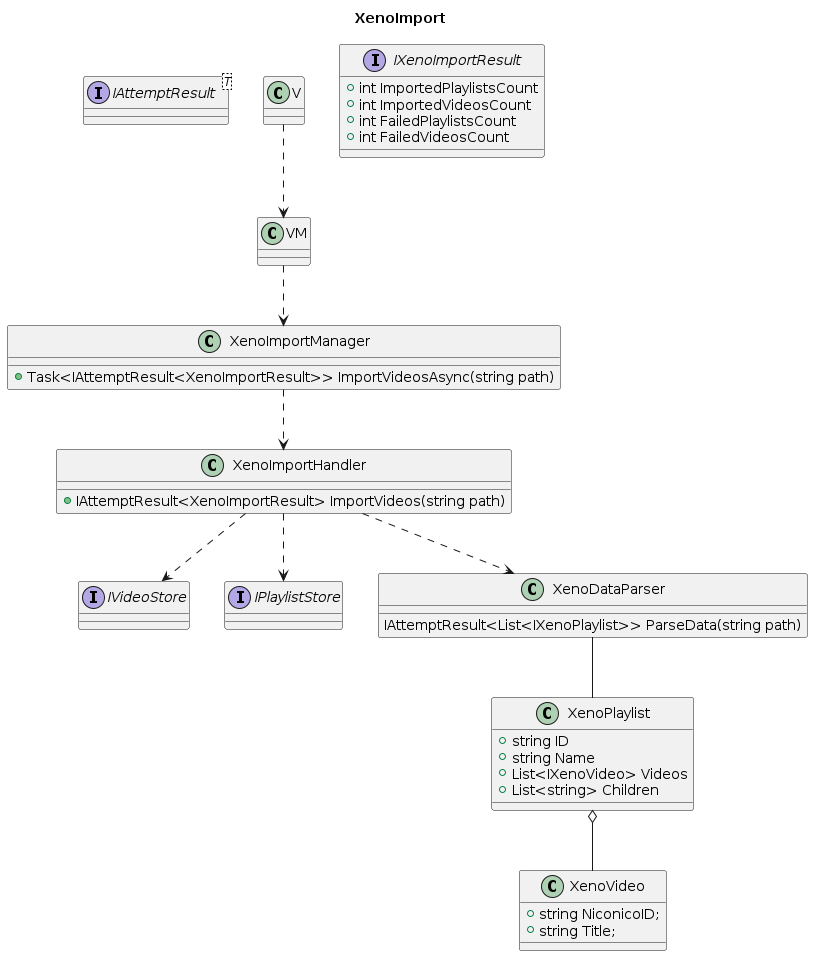

The diagram above was rendered by PlantUML. Its source (embedded in the PNG):
@startuml
title XenoImport

interface IAttemptResult<T>
interface IVideoStore
interface IPlaylistStore

class V
class VM

interface IXenoImportResult {
   + int ImportedPlaylistsCount
   + int ImportedVideosCount
   + int FailedPlaylistsCount
   + int FailedVideosCount
}

class XenoImportManager {
    + Task<IAttemptResult<XenoImportResult>> ImportVideosAsync(string path)
}

class XenoImportHandler {
    + IAttemptResult<XenoImportResult> ImportVideos(string path)
}

class XenoPlaylist {
    + string ID
    + string Name
    + List<IXenoVideo> Videos
    + List<string> Children
}

class XenoVideo {
    + string NiconicoID;
    + string Title;
}

class XenoDataParser {
    IAttemptResult<List<IXenoPlaylist>> ParseData(string path)
}

V ..> VM
VM ..> XenoImportManager
XenoImportManager ..> XenoImportHandler
XenoImportHandler ..> XenoDataParser
XenoImportHandler ..> IVideoStore
XenoImportHandler ..> IPlaylistStore
XenoDataParser -- XenoPlaylist
XenoPlaylist o-- XenoVideo
@enduml